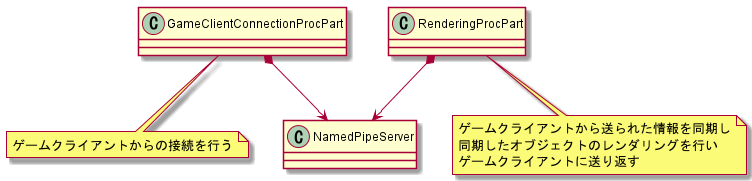

The diagram above was rendered by PlantUML. Its source (embedded in the PNG):
@startuml rendering_server

class GameClientConnectionProcPart
note bottom
ゲームクライアントからの接続を行う
endnote

class RenderingProcPart
note bottom
ゲームクライアントから送られた情報を同期し
同期したオブジェクトのレンダリングを行い
ゲームクライアントに送り返す
endnote

class NamedPipeServer

GameClientConnectionProcPart *--> NamedPipeServer
RenderingProcPart *--> NamedPipeServer

@enduml